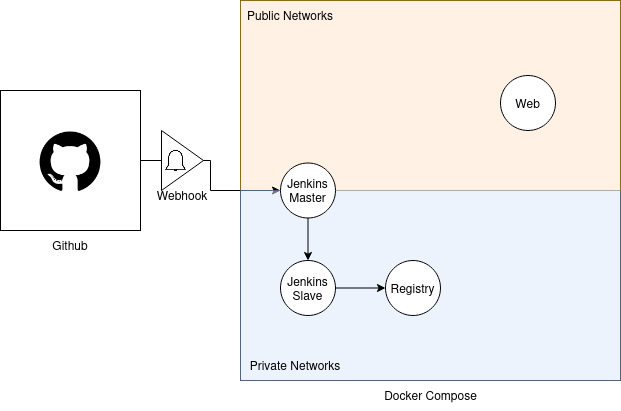

The diagram above was exported from draw.io. Its source (the exported page's mxGraphModel, read from the mxfile embedded in the PNG):
<mxGraphModel dx="2074" dy="756" grid="1" gridSize="10" guides="1" tooltips="1" connect="1" arrows="1" fold="1" page="1" pageScale="1" pageWidth="850" pageHeight="1100" math="0" shadow="0">
  <root>
    <mxCell id="0" />
    <mxCell id="1" parent="0" />
    <mxCell id="RVHniJEZbcy5vf2PCSWR-5" value="" style="whiteSpace=wrap;html=1;aspect=fixed;" vertex="1" parent="1">
      <mxGeometry x="280" y="120" width="380" height="380" as="geometry" />
    </mxCell>
    <mxCell id="RVHniJEZbcy5vf2PCSWR-11" value="" style="rounded=0;whiteSpace=wrap;html=1;fillColor=#ffe6cc;strokeColor=#d79b00;opacity=50;" vertex="1" parent="1">
      <mxGeometry x="280" y="120" width="380" height="190" as="geometry" />
    </mxCell>
    <mxCell id="RVHniJEZbcy5vf2PCSWR-15" style="edgeStyle=orthogonalEdgeStyle;rounded=0;orthogonalLoop=1;jettySize=auto;html=1;" edge="1" parent="1" source="RVHniJEZbcy5vf2PCSWR-2" target="RVHniJEZbcy5vf2PCSWR-9">
      <mxGeometry relative="1" as="geometry" />
    </mxCell>
    <mxCell id="RVHniJEZbcy5vf2PCSWR-2" value="" style="whiteSpace=wrap;html=1;aspect=fixed;" vertex="1" parent="1">
      <mxGeometry x="40" y="210" width="140" height="140" as="geometry" />
    </mxCell>
    <mxCell id="RVHniJEZbcy5vf2PCSWR-1" value="" style="shape=image;html=1;verticalAlign=top;verticalLabelPosition=bottom;labelBackgroundColor=#ffffff;imageAspect=0;aspect=fixed;image=https://cdn1.iconfinder.com/data/icons/picons-social/57/github_rounded-128.png" vertex="1" parent="1">
      <mxGeometry x="75" y="245" width="70" height="70" as="geometry" />
    </mxCell>
    <mxCell id="RVHniJEZbcy5vf2PCSWR-3" value="Github" style="text;html=1;strokeColor=none;fillColor=none;align=center;verticalAlign=middle;whiteSpace=wrap;rounded=0;" vertex="1" parent="1">
      <mxGeometry x="80" y="350" width="60" height="30" as="geometry" />
    </mxCell>
    <mxCell id="RVHniJEZbcy5vf2PCSWR-6" value="Docker Compose" style="text;html=1;strokeColor=none;fillColor=none;align=center;verticalAlign=middle;whiteSpace=wrap;rounded=0;" vertex="1" parent="1">
      <mxGeometry x="417.5" y="500" width="105" height="30" as="geometry" />
    </mxCell>
    <mxCell id="RVHniJEZbcy5vf2PCSWR-13" value="" style="rounded=0;whiteSpace=wrap;html=1;fillColor=#dae8fc;strokeColor=#6c8ebf;opacity=50;" vertex="1" parent="1">
      <mxGeometry x="280" y="310" width="380" height="190" as="geometry" />
    </mxCell>
    <mxCell id="RVHniJEZbcy5vf2PCSWR-20" style="edgeStyle=orthogonalEdgeStyle;rounded=0;orthogonalLoop=1;jettySize=auto;html=1;" edge="1" parent="1" source="RVHniJEZbcy5vf2PCSWR-9" target="RVHniJEZbcy5vf2PCSWR-10">
      <mxGeometry relative="1" as="geometry" />
    </mxCell>
    <mxCell id="RVHniJEZbcy5vf2PCSWR-9" value="Jenkins Master" style="ellipse;whiteSpace=wrap;html=1;aspect=fixed;" vertex="1" parent="1">
      <mxGeometry x="320" y="282.5" width="55" height="55" as="geometry" />
    </mxCell>
    <mxCell id="RVHniJEZbcy5vf2PCSWR-22" style="edgeStyle=orthogonalEdgeStyle;rounded=0;orthogonalLoop=1;jettySize=auto;html=1;entryX=0;entryY=0.5;entryDx=0;entryDy=0;" edge="1" parent="1" source="RVHniJEZbcy5vf2PCSWR-10" target="RVHniJEZbcy5vf2PCSWR-21">
      <mxGeometry relative="1" as="geometry" />
    </mxCell>
    <mxCell id="RVHniJEZbcy5vf2PCSWR-10" value="Jenkins Slave" style="ellipse;whiteSpace=wrap;html=1;aspect=fixed;" vertex="1" parent="1">
      <mxGeometry x="320" y="380" width="55" height="55" as="geometry" />
    </mxCell>
    <mxCell id="RVHniJEZbcy5vf2PCSWR-12" value="Public Networks" style="text;html=1;strokeColor=none;fillColor=none;align=center;verticalAlign=middle;whiteSpace=wrap;rounded=0;" vertex="1" parent="1">
      <mxGeometry x="280" y="120" width="100" height="30" as="geometry" />
    </mxCell>
    <mxCell id="RVHniJEZbcy5vf2PCSWR-14" value="&lt;div&gt;Private Networks&lt;/div&gt;" style="text;html=1;strokeColor=none;fillColor=none;align=center;verticalAlign=middle;whiteSpace=wrap;rounded=0;" vertex="1" parent="1">
      <mxGeometry x="280" y="470" width="110" height="30" as="geometry" />
    </mxCell>
    <mxCell id="RVHniJEZbcy5vf2PCSWR-18" value="" style="triangle;whiteSpace=wrap;html=1;strokeWidth=1;" vertex="1" parent="1">
      <mxGeometry x="201" y="250" width="42" height="60" as="geometry" />
    </mxCell>
    <mxCell id="RVHniJEZbcy5vf2PCSWR-16" value="" style="shape=image;html=1;verticalAlign=top;verticalLabelPosition=bottom;labelBackgroundColor=#ffffff;imageAspect=0;aspect=fixed;image=https://cdn4.iconfinder.com/data/icons/app-custom-ui-1/48/Bell-128.png;strokeWidth=0;imageBorder=none;imageBackground=none;" vertex="1" parent="1">
      <mxGeometry x="204" y="268.5" width="23" height="23" as="geometry" />
    </mxCell>
    <mxCell id="RVHniJEZbcy5vf2PCSWR-19" value="&lt;div&gt;Webhook&lt;/div&gt;" style="text;html=1;strokeColor=none;fillColor=none;align=center;verticalAlign=middle;whiteSpace=wrap;rounded=0;" vertex="1" parent="1">
      <mxGeometry x="192" y="300" width="60" height="30" as="geometry" />
    </mxCell>
    <mxCell id="RVHniJEZbcy5vf2PCSWR-21" value="Registry" style="ellipse;whiteSpace=wrap;html=1;aspect=fixed;" vertex="1" parent="1">
      <mxGeometry x="425" y="380" width="55" height="55" as="geometry" />
    </mxCell>
    <mxCell id="RVHniJEZbcy5vf2PCSWR-23" value="Web" style="ellipse;whiteSpace=wrap;html=1;aspect=fixed;" vertex="1" parent="1">
      <mxGeometry x="540" y="195" width="55" height="55" as="geometry" />
    </mxCell>
  </root>
</mxGraphModel>